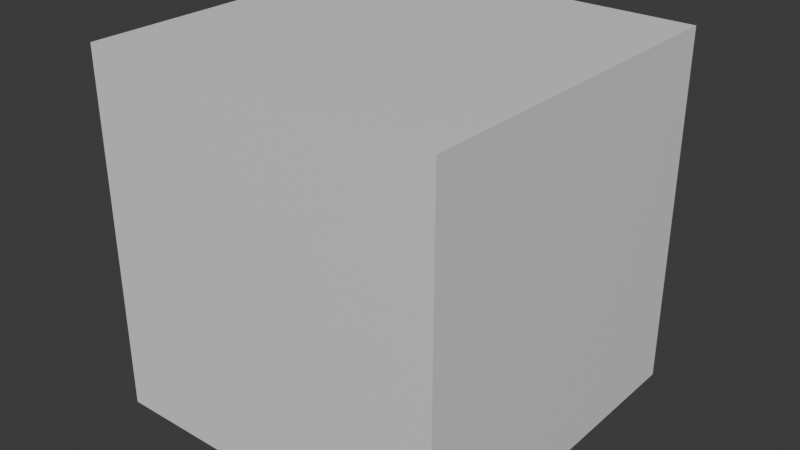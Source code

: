 # Source: pusher.blend  (saved by Blender 4.1.23; exported with 4.5.12 LTS)
import bpy
from mathutils import Matrix  # noqa: F401  (used for matrix-valued properties, if any)

bpy.ops.wm.read_factory_settings(use_empty=True)
scene = bpy.context.scene
scene.name = 'Scene'

# ---- collections
col_collection = bpy.data.collections.new('Collection'); scene.collection.children.link(col_collection)

# ---- materials (node trees are filled in below, after node groups)
mat_material = bpy.data.materials.new('Material')
mat_material.alpha_threshold = 0.0
mat_material.use_transparent_shadow = False
mat_material.roughness = 0.5
mat_material.line_color = (0.0, 0.0, 0.0, 1.0)

# ---- material node trees
mat_material.use_nodes = True; mat_material.node_tree.nodes.clear()
_N = mat_material.node_tree.nodes; _L = mat_material.node_tree.links
n0 = _N.new('ShaderNodeOutputMaterial'); n0.name = 'Material Output'; n0.location = (300, 300)
n1 = _N.new('ShaderNodeBsdfPrincipled'); n1.name = 'Principled BSDF'; n1.location = (10, 300)
n1.inputs[3].default_value = 1.45
_L.new(n1.outputs[0], n0.inputs[0])
n0.is_active_output = True

# ---- world
world_world = bpy.data.worlds.new('World'); scene.world = world_world
world_world.use_nodes = True; world_world.node_tree.nodes.clear()
_N = world_world.node_tree.nodes; _L = world_world.node_tree.links
n0 = _N.new('ShaderNodeOutputWorld'); n0.name = 'World Output'; n0.location = (300, 300)
n1 = _N.new('ShaderNodeBackground'); n1.name = 'Background'; n1.location = (10, 300)
n1.inputs[0].default_value = (0.05088, 0.05088, 0.05088, 1.0)
_L.new(n1.outputs[0], n0.inputs[0])
n0.is_active_output = True
world_world.color = (0.05088, 0.05088, 0.05088)
world_world.use_sun_shadow = False
world_world.sun_shadow_jitter_overblur = 0.0

# ---- meshes
me_cube = bpy.data.meshes.new('Cube')
me_cube.from_pydata([(1.0, 1.0, 1.0), (1.0, 1.0, -1.0), (1.0, -1.0, 1.0), (1.0, -1.0, -1.0), (-1.0, 1.0, 1.0), (-1.0, 1.0, -1.0), (-1.0, -1.0, 1.0), (-1.0, -1.0, -1.0)], [], [(0, 4, 6, 2), (3, 2, 6, 7), (7, 6, 4, 5), (5, 1, 3, 7), (1, 0, 2, 3), (5, 4, 0, 1)])
_uv = me_cube.uv_layers.new(name='UVMap')
_uv.uv.foreach_set('vector', [0.625, 0.5, 0.875, 0.5, 0.875, 0.75, 0.625, 0.75, 0.375, 0.75, 0.625, 0.75, 0.625, 1.0, 0.375, 1.0, 0.375, 0.0, 0.625, 0.0, 0.625, 0.25, 0.375, 0.25, 0.125, 0.5, 0.375, 0.5, 0.375, 0.75, 0.125, 0.75, 0.375, 0.5, 0.625, 0.5, 0.625, 0.75, 0.375, 0.75, 0.375, 0.25, 0.625, 0.25, 0.625, 0.5, 0.375, 0.5])
me_cube.materials.append(mat_material)
me_cube.use_mirror_vertex_groups = False
me_cube.update()

# ---- objects
ob_pusher = bpy.data.objects.new('Pusher', me_cube)

# ---- transforms, parenting, visibility, modifiers, constraints
ob_pusher.location = (0.0, 0.0, 0.9979)
ob_pusher.lock_rotations_4d = False
ob_pusher.empty_display_type = 'ARROWS'
ob_pusher.lineart.crease_threshold = 0.0

# ---- collection membership
col_collection.objects.link(ob_pusher)

# ---- scene / render settings (as saved in the file)
scene.frame_start = 1; scene.frame_end = 250; scene.frame_set(1)
scene.render.engine = 'BLENDER_EEVEE_NEXT'
scene.cycles.sampling_pattern = 'TABULATED_SOBOL'
scene.eevee.ray_tracing_options.trace_max_roughness = 0.0
bpy.context.view_layer.update()

# ---- added for rendering (the .blend has no active camera and no usable light): camera, sun
cam_auto = bpy.data.cameras.new('AutoCamera')
cam_auto.lens = 50.0
cam_auto.sensor_width = 36.0
cam_auto.clip_end = 1000.0
ob_auto_camera = bpy.data.objects.new('AutoCamera', cam_auto)
scene.collection.objects.link(ob_auto_camera)
ob_auto_camera.location = (3.20507, -3.84609, 3.56193)
ob_auto_camera.rotation_euler = (1.09748, -7.21219e-08, 0.694738)
scene.camera = ob_auto_camera
light_auto_sun = bpy.data.lights.new('AutoSun', 'SUN')
light_auto_sun.energy = 3.0
light_auto_sun.angle = 0.0523599
ob_auto_sun = bpy.data.objects.new('AutoSun', light_auto_sun)
scene.collection.objects.link(ob_auto_sun)
ob_auto_sun.rotation_euler = (0.872665, 0.174533, 0.523599)
bpy.context.view_layer.update()
